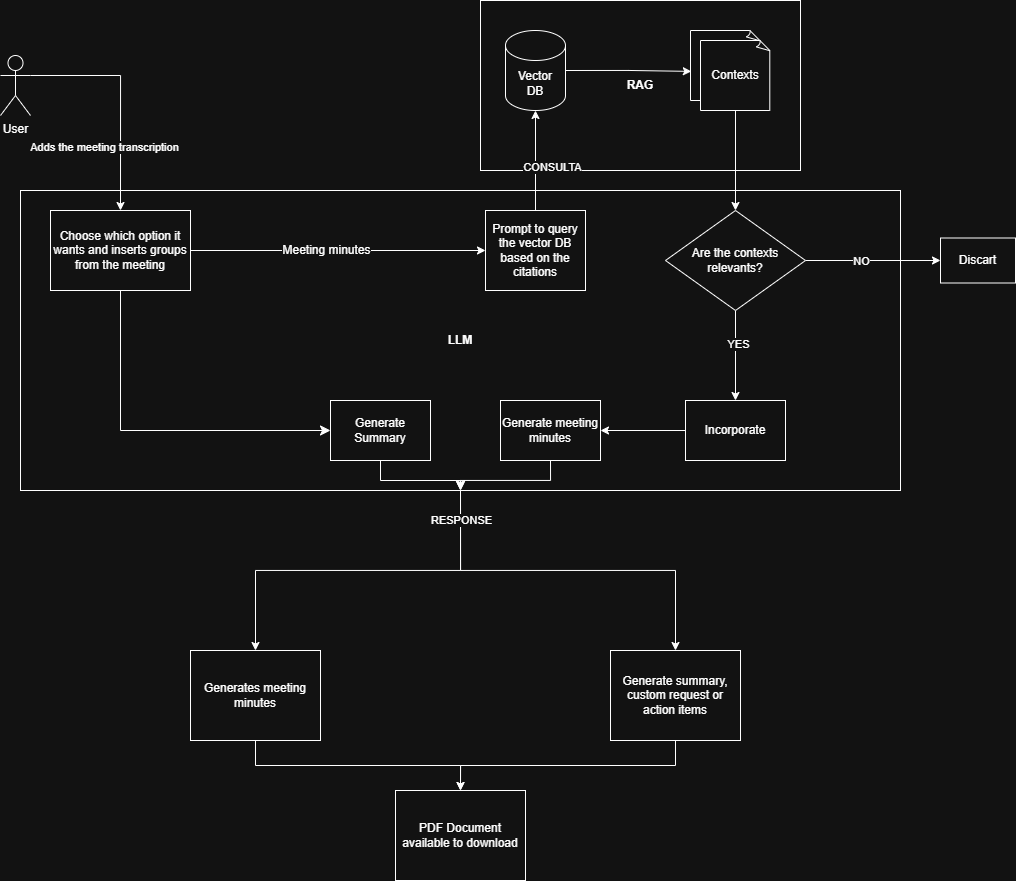

The diagram above was exported from draw.io. Its source (the exported page's mxGraphModel, read from the mxfile embedded in the PNG):
<mxGraphModel dx="1501" dy="847" grid="1" gridSize="10" guides="1" tooltips="1" connect="1" arrows="1" fold="1" page="1" pageScale="1" pageWidth="827" pageHeight="1169" math="0" shadow="0">
  <root>
    <mxCell id="0" />
    <mxCell id="1" parent="0" />
    <mxCell id="4gpgU34RU4kLbszafbIk-66" value="&lt;b&gt;RAG&lt;/b&gt;" style="rounded=0;whiteSpace=wrap;html=1;" parent="1" vertex="1">
      <mxGeometry x="690" y="250" width="320" height="170" as="geometry" />
    </mxCell>
    <mxCell id="4gpgU34RU4kLbszafbIk-58" style="edgeStyle=orthogonalEdgeStyle;rounded=0;orthogonalLoop=1;jettySize=auto;html=1;exitX=0.5;exitY=1;exitDx=0;exitDy=0;" parent="1" source="4gpgU34RU4kLbszafbIk-49" target="4gpgU34RU4kLbszafbIk-55" edge="1">
      <mxGeometry relative="1" as="geometry" />
    </mxCell>
    <mxCell id="4gpgU34RU4kLbszafbIk-59" style="edgeStyle=orthogonalEdgeStyle;rounded=0;orthogonalLoop=1;jettySize=auto;html=1;exitX=0.5;exitY=1;exitDx=0;exitDy=0;" parent="1" source="4gpgU34RU4kLbszafbIk-49" target="4gpgU34RU4kLbszafbIk-56" edge="1">
      <mxGeometry relative="1" as="geometry" />
    </mxCell>
    <mxCell id="4gpgU34RU4kLbszafbIk-65" value="RESPONSE" style="edgeLabel;html=1;align=center;verticalAlign=middle;resizable=0;points=[];" parent="4gpgU34RU4kLbszafbIk-59" connectable="0" vertex="1">
      <mxGeometry x="-0.8424" relative="1" as="geometry">
        <mxPoint as="offset" />
      </mxGeometry>
    </mxCell>
    <mxCell id="4gpgU34RU4kLbszafbIk-49" value="&lt;b&gt;LLM&lt;/b&gt;" style="rounded=0;whiteSpace=wrap;html=1;" parent="1" vertex="1">
      <mxGeometry x="230" y="440" width="880" height="300" as="geometry" />
    </mxCell>
    <mxCell id="4gpgU34RU4kLbszafbIk-4" style="edgeStyle=orthogonalEdgeStyle;rounded=0;orthogonalLoop=1;jettySize=auto;html=1;exitX=1;exitY=0.3333333333333333;exitDx=0;exitDy=0;exitPerimeter=0;entryX=0.5;entryY=0;entryDx=0;entryDy=0;" parent="1" source="4gpgU34RU4kLbszafbIk-2" target="4gpgU34RU4kLbszafbIk-10" edge="1">
      <mxGeometry relative="1" as="geometry">
        <mxPoint x="270" y="260.0000000000001" as="targetPoint" />
      </mxGeometry>
    </mxCell>
    <mxCell id="4gpgU34RU4kLbszafbIk-5" value="Adds the meeting transcription" style="edgeLabel;html=1;align=center;verticalAlign=middle;resizable=0;points=[];" parent="4gpgU34RU4kLbszafbIk-4" connectable="0" vertex="1">
      <mxGeometry x="-0.2717" y="-1" relative="1" as="geometry">
        <mxPoint x="-9" y="70" as="offset" />
      </mxGeometry>
    </mxCell>
    <mxCell id="4gpgU34RU4kLbszafbIk-2" value="User" style="shape=umlActor;verticalLabelPosition=bottom;verticalAlign=top;html=1;outlineConnect=0;" parent="1" vertex="1">
      <mxGeometry x="210" y="305" width="30" height="60" as="geometry" />
    </mxCell>
    <mxCell id="4gpgU34RU4kLbszafbIk-17" style="edgeStyle=orthogonalEdgeStyle;rounded=0;orthogonalLoop=1;jettySize=auto;html=1;exitX=1;exitY=0.5;exitDx=0;exitDy=0;entryX=0;entryY=0.5;entryDx=0;entryDy=0;" parent="1" source="4gpgU34RU4kLbszafbIk-10" target="4gpgU34RU4kLbszafbIk-16" edge="1">
      <mxGeometry relative="1" as="geometry" />
    </mxCell>
    <mxCell id="K6ET5hfow1hwmS4a2zkK-2" value="Meeting minutes" style="edgeLabel;html=1;align=center;verticalAlign=middle;resizable=0;points=[];fontSize=12;" vertex="1" connectable="0" parent="4gpgU34RU4kLbszafbIk-17">
      <mxGeometry x="-0.0769" y="1" relative="1" as="geometry">
        <mxPoint as="offset" />
      </mxGeometry>
    </mxCell>
    <mxCell id="K6ET5hfow1hwmS4a2zkK-3" style="edgeStyle=none;curved=0;rounded=0;orthogonalLoop=1;jettySize=auto;html=1;exitX=0.5;exitY=1;exitDx=0;exitDy=0;entryX=0;entryY=0.5;entryDx=0;entryDy=0;fontSize=12;startSize=8;endSize=8;" edge="1" parent="1" source="4gpgU34RU4kLbszafbIk-10" target="K6ET5hfow1hwmS4a2zkK-1">
      <mxGeometry relative="1" as="geometry">
        <Array as="points">
          <mxPoint x="330" y="680" />
        </Array>
      </mxGeometry>
    </mxCell>
    <mxCell id="4gpgU34RU4kLbszafbIk-10" value="Choose which option it wants and inserts groups from the meeting" style="rounded=0;whiteSpace=wrap;html=1;" parent="1" vertex="1">
      <mxGeometry x="260" y="460" width="140" height="80" as="geometry" />
    </mxCell>
    <mxCell id="4gpgU34RU4kLbszafbIk-11" value="Vector&lt;div&gt;DB&lt;/div&gt;" style="shape=cylinder3;whiteSpace=wrap;html=1;boundedLbl=1;backgroundOutline=1;size=15;" parent="1" vertex="1">
      <mxGeometry x="715" y="280" width="60" height="80" as="geometry" />
    </mxCell>
    <mxCell id="4gpgU34RU4kLbszafbIk-16" value="Prompt to query the vector DB based on the citations" style="rounded=0;whiteSpace=wrap;html=1;" parent="1" vertex="1">
      <mxGeometry x="695" y="460" width="100" height="80" as="geometry" />
    </mxCell>
    <mxCell id="4gpgU34RU4kLbszafbIk-22" value="" style="group" parent="1" connectable="0" vertex="1">
      <mxGeometry x="900" y="280" width="80" height="80" as="geometry" />
    </mxCell>
    <mxCell id="4gpgU34RU4kLbszafbIk-20" value="" style="whiteSpace=wrap;html=1;shape=mxgraph.basic.document" parent="4gpgU34RU4kLbszafbIk-22" vertex="1">
      <mxGeometry width="70" height="70" as="geometry" />
    </mxCell>
    <mxCell id="4gpgU34RU4kLbszafbIk-21" value="Contexts" style="whiteSpace=wrap;html=1;shape=mxgraph.basic.document" parent="4gpgU34RU4kLbszafbIk-22" vertex="1">
      <mxGeometry x="10" y="10" width="70" height="70" as="geometry" />
    </mxCell>
    <mxCell id="4gpgU34RU4kLbszafbIk-23" style="edgeStyle=orthogonalEdgeStyle;rounded=0;orthogonalLoop=1;jettySize=auto;html=1;exitX=0.5;exitY=0;exitDx=0;exitDy=0;entryX=0.5;entryY=1;entryDx=0;entryDy=0;entryPerimeter=0;" parent="1" source="4gpgU34RU4kLbszafbIk-16" target="4gpgU34RU4kLbszafbIk-11" edge="1">
      <mxGeometry relative="1" as="geometry" />
    </mxCell>
    <mxCell id="4gpgU34RU4kLbszafbIk-47" value="CONSULTA" style="edgeLabel;html=1;align=center;verticalAlign=middle;resizable=0;points=[];" parent="4gpgU34RU4kLbszafbIk-23" connectable="0" vertex="1">
      <mxGeometry x="-0.1473" y="2" relative="1" as="geometry">
        <mxPoint x="18" as="offset" />
      </mxGeometry>
    </mxCell>
    <mxCell id="4gpgU34RU4kLbszafbIk-29" style="edgeStyle=orthogonalEdgeStyle;rounded=0;orthogonalLoop=1;jettySize=auto;html=1;exitX=1;exitY=0.5;exitDx=0;exitDy=0;exitPerimeter=0;entryX=0.012;entryY=0.584;entryDx=0;entryDy=0;entryPerimeter=0;" parent="1" source="4gpgU34RU4kLbszafbIk-11" target="4gpgU34RU4kLbszafbIk-20" edge="1">
      <mxGeometry relative="1" as="geometry" />
    </mxCell>
    <mxCell id="4gpgU34RU4kLbszafbIk-41" style="edgeStyle=orthogonalEdgeStyle;rounded=0;orthogonalLoop=1;jettySize=auto;html=1;exitX=1;exitY=0.5;exitDx=0;exitDy=0;entryX=0;entryY=0.5;entryDx=0;entryDy=0;" parent="1" source="4gpgU34RU4kLbszafbIk-30" target="4gpgU34RU4kLbszafbIk-37" edge="1">
      <mxGeometry relative="1" as="geometry" />
    </mxCell>
    <mxCell id="4gpgU34RU4kLbszafbIk-43" value="NO" style="edgeLabel;html=1;align=center;verticalAlign=middle;resizable=0;points=[];" parent="4gpgU34RU4kLbszafbIk-41" connectable="0" vertex="1">
      <mxGeometry x="-0.5683" y="1" relative="1" as="geometry">
        <mxPoint x="26" y="1" as="offset" />
      </mxGeometry>
    </mxCell>
    <mxCell id="4gpgU34RU4kLbszafbIk-46" style="edgeStyle=orthogonalEdgeStyle;rounded=0;orthogonalLoop=1;jettySize=auto;html=1;exitX=0.5;exitY=1;exitDx=0;exitDy=0;" parent="1" source="4gpgU34RU4kLbszafbIk-30" target="4gpgU34RU4kLbszafbIk-45" edge="1">
      <mxGeometry relative="1" as="geometry" />
    </mxCell>
    <mxCell id="4gpgU34RU4kLbszafbIk-48" value="YES" style="edgeLabel;html=1;align=center;verticalAlign=middle;resizable=0;points=[];" parent="4gpgU34RU4kLbszafbIk-46" connectable="0" vertex="1">
      <mxGeometry x="-0.26" y="2" relative="1" as="geometry">
        <mxPoint as="offset" />
      </mxGeometry>
    </mxCell>
    <mxCell id="4gpgU34RU4kLbszafbIk-30" value="Are the contexts relevants?" style="rhombus;whiteSpace=wrap;html=1;" parent="1" vertex="1">
      <mxGeometry x="875" y="460" width="140" height="100" as="geometry" />
    </mxCell>
    <mxCell id="4gpgU34RU4kLbszafbIk-31" style="edgeStyle=orthogonalEdgeStyle;rounded=0;orthogonalLoop=1;jettySize=auto;html=1;exitX=0.5;exitY=1;exitDx=0;exitDy=0;exitPerimeter=0;" parent="1" source="4gpgU34RU4kLbszafbIk-21" target="4gpgU34RU4kLbszafbIk-30" edge="1">
      <mxGeometry relative="1" as="geometry" />
    </mxCell>
    <mxCell id="4gpgU34RU4kLbszafbIk-37" value="Discart" style="rounded=0;whiteSpace=wrap;html=1;" parent="1" vertex="1">
      <mxGeometry x="1150" y="487.5" width="75" height="45" as="geometry" />
    </mxCell>
    <mxCell id="4gpgU34RU4kLbszafbIk-68" style="edgeStyle=orthogonalEdgeStyle;rounded=0;orthogonalLoop=1;jettySize=auto;html=1;exitX=0;exitY=0.5;exitDx=0;exitDy=0;entryX=1;entryY=0.5;entryDx=0;entryDy=0;" parent="1" source="4gpgU34RU4kLbszafbIk-45" target="4gpgU34RU4kLbszafbIk-67" edge="1">
      <mxGeometry relative="1" as="geometry" />
    </mxCell>
    <mxCell id="4gpgU34RU4kLbszafbIk-45" value="Incorporate" style="rounded=0;whiteSpace=wrap;html=1;" parent="1" vertex="1">
      <mxGeometry x="895" y="650" width="100" height="60" as="geometry" />
    </mxCell>
    <mxCell id="4gpgU34RU4kLbszafbIk-52" value="PDF Document available to download" style="rounded=0;whiteSpace=wrap;html=1;" parent="1" vertex="1">
      <mxGeometry x="605" y="1040" width="130" height="90" as="geometry" />
    </mxCell>
    <mxCell id="4gpgU34RU4kLbszafbIk-60" style="edgeStyle=orthogonalEdgeStyle;rounded=0;orthogonalLoop=1;jettySize=auto;html=1;exitX=0.5;exitY=1;exitDx=0;exitDy=0;entryX=0.5;entryY=0;entryDx=0;entryDy=0;" parent="1" source="4gpgU34RU4kLbszafbIk-55" target="4gpgU34RU4kLbszafbIk-52" edge="1">
      <mxGeometry relative="1" as="geometry" />
    </mxCell>
    <mxCell id="4gpgU34RU4kLbszafbIk-55" value="Generates meeting minutes" style="rounded=0;whiteSpace=wrap;html=1;" parent="1" vertex="1">
      <mxGeometry x="400" y="900" width="130" height="90" as="geometry" />
    </mxCell>
    <mxCell id="4gpgU34RU4kLbszafbIk-61" style="edgeStyle=orthogonalEdgeStyle;rounded=0;orthogonalLoop=1;jettySize=auto;html=1;exitX=0.5;exitY=1;exitDx=0;exitDy=0;entryX=0.5;entryY=0;entryDx=0;entryDy=0;" parent="1" source="4gpgU34RU4kLbszafbIk-56" target="4gpgU34RU4kLbszafbIk-52" edge="1">
      <mxGeometry relative="1" as="geometry" />
    </mxCell>
    <mxCell id="4gpgU34RU4kLbszafbIk-56" value="Generate summary, custom request or action items" style="rounded=0;whiteSpace=wrap;html=1;" parent="1" vertex="1">
      <mxGeometry x="820" y="900" width="130" height="90" as="geometry" />
    </mxCell>
    <mxCell id="4gpgU34RU4kLbszafbIk-69" style="edgeStyle=orthogonalEdgeStyle;rounded=0;orthogonalLoop=1;jettySize=auto;html=1;exitX=0.5;exitY=1;exitDx=0;exitDy=0;entryX=0.5;entryY=1;entryDx=0;entryDy=0;" parent="1" source="4gpgU34RU4kLbszafbIk-67" target="4gpgU34RU4kLbszafbIk-49" edge="1">
      <mxGeometry relative="1" as="geometry" />
    </mxCell>
    <mxCell id="4gpgU34RU4kLbszafbIk-67" value="Generate meeting minutes" style="rounded=0;whiteSpace=wrap;html=1;" parent="1" vertex="1">
      <mxGeometry x="710" y="650" width="100" height="60" as="geometry" />
    </mxCell>
    <mxCell id="K6ET5hfow1hwmS4a2zkK-5" style="edgeStyle=none;curved=0;rounded=0;orthogonalLoop=1;jettySize=auto;html=1;exitX=0.5;exitY=1;exitDx=0;exitDy=0;entryX=0.5;entryY=1;entryDx=0;entryDy=0;fontSize=12;startSize=8;endSize=8;" edge="1" parent="1" source="K6ET5hfow1hwmS4a2zkK-1" target="4gpgU34RU4kLbszafbIk-49">
      <mxGeometry relative="1" as="geometry">
        <Array as="points">
          <mxPoint x="590" y="730" />
          <mxPoint x="670" y="730" />
        </Array>
      </mxGeometry>
    </mxCell>
    <mxCell id="K6ET5hfow1hwmS4a2zkK-1" value="Generate Summary" style="rounded=0;whiteSpace=wrap;html=1;" vertex="1" parent="1">
      <mxGeometry x="540" y="650" width="100" height="60" as="geometry" />
    </mxCell>
  </root>
</mxGraphModel>